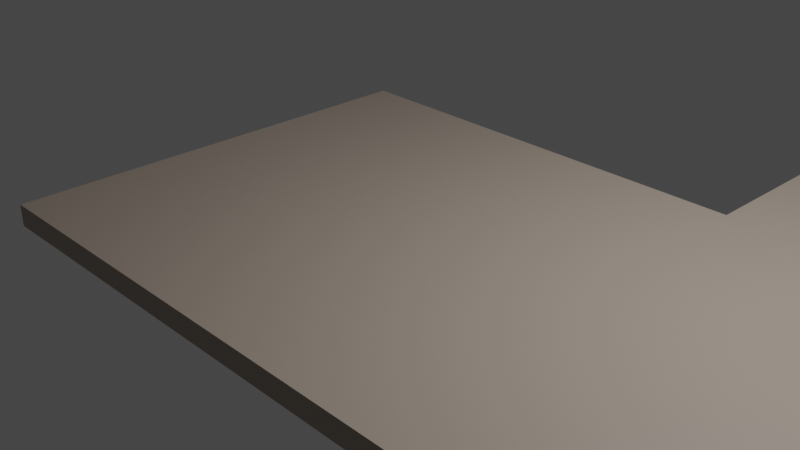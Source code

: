 # Source: living-kitchen-floor.blend  (saved by Blender 2.93.21; exported with 4.5.12 LTS)
import bpy
from mathutils import Matrix  # noqa: F401  (used for matrix-valued properties, if any)

bpy.ops.wm.read_factory_settings(use_empty=True)
scene = bpy.context.scene
scene.name = 'Scene'

# ---- collections
col_collection = bpy.data.collections.new('Collection'); scene.collection.children.link(col_collection)

# ---- materials (node trees are filled in below, after node groups)
mat_floor_living = bpy.data.materials.new('floor living')
mat_floor_living.use_transparent_shadow = False

# ---- material node trees
mat_floor_living.use_nodes = True; mat_floor_living.node_tree.nodes.clear()
_N = mat_floor_living.node_tree.nodes; _L = mat_floor_living.node_tree.links
n0 = _N.new('ShaderNodeBsdfPrincipled'); n0.name = 'Principled BSDF'; n0.location = (10, 300)
n0.distribution = 'GGX'
n0.subsurface_method = 'BURLEY'
n0.inputs[0].default_value = (0.3873, 0.3211, 0.267, 1.0)
n0.inputs[3].default_value = 1.45
n0.inputs[27].default_value = (0.0, 0.0, 0.0, 1.0)
n0.inputs[28].default_value = 1.0
n1 = _N.new('ShaderNodeOutputMaterial'); n1.name = 'Material Output'; n1.location = (300, 300)
_L.new(n0.outputs[0], n1.inputs[0])
n1.is_active_output = True

# ---- world
world_world = bpy.data.worlds.new('World'); scene.world = world_world
world_world.use_nodes = True; world_world.node_tree.nodes.clear()
_N = world_world.node_tree.nodes; _L = world_world.node_tree.links
n0 = _N.new('ShaderNodeOutputWorld'); n0.name = 'World Output'; n0.location = (300, 300)
n1 = _N.new('ShaderNodeBackground'); n1.name = 'Background'; n1.location = (10, 300)
n1.inputs[0].default_value = (0.05088, 0.05088, 0.05088, 1.0)
_L.new(n1.outputs[0], n0.inputs[0])
n0.is_active_output = True
world_world.color = (0.05088, 0.05088, 0.05088)
world_world.use_sun_shadow = False
world_world.sun_shadow_jitter_overblur = 0.0

# ---- cameras
cam_camera = bpy.data.cameras.new('Camera')
cam_camera.clip_end = 100.0
cam_camera.ortho_scale = 7.314

# ---- lights
light_light = bpy.data.lights.new('Light', 'POINT')
light_light.transmission_factor = 0.0
light_light.energy = 1000.0
light_light.shadow_soft_size = 0.1
light_light.shadow_maximum_resolution = 0.006
light_light.use_absolute_resolution = True

# ---- meshes
me_cube_349 = bpy.data.meshes.new('Cube.349')
me_cube_349.from_pydata([(-1.0, -1.0, -1.0), (-1.0, -1.0, 1.0), (-1.0, 1.0, -1.0), (-1.0, 1.0, 1.0), (1.0, -1.0, -1.0), (1.0, -1.0, 1.0), (1.0, 1.0, -1.0), (1.0, 1.0, 1.0), (-2.262, -2.84, -1.0), (-2.262, -2.84, 1.0), (-2.262, -0.9999, -1.0), (-2.262, -0.9999, 1.0), (-0.2618, -2.84, -1.0), (-0.2618, -2.84, 1.0), (-0.2618, -0.9999, -1.0), (-0.2618, -0.9999, 1.0)], [], [(0, 1, 3, 2), (2, 3, 7, 6), (6, 7, 5, 4), (4, 5, 1, 0), (2, 6, 4, 0), (7, 3, 1, 5), (8, 9, 11, 10), (10, 11, 15, 14), (14, 15, 13, 12), (12, 13, 9, 8), (10, 14, 12, 8), (15, 11, 9, 13)])
_uv = me_cube_349.uv_layers.new(name='UVMap')
_uv.uv.foreach_set('vector', [0.375, 0.0, 0.625, 0.0, 0.625, 0.25, 0.375, 0.25, 0.375, 0.25, 0.625, 0.25, 0.625, 0.5, 0.375, 0.5, 0.375, 0.5, 0.625, 0.5, 0.625, 0.75, 0.375, 0.75, 0.375, 0.75, 0.625, 0.75, 0.625, 1.0, 0.375, 1.0, 0.125, 0.5, 0.375, 0.5, 0.375, 0.75, 0.125, 0.75, 0.625, 0.5, 0.875, 0.5, 0.875, 0.75, 0.625, 0.75, 0.375, 0.0, 0.625, 0.0, 0.625, 0.25, 0.375, 0.25, 0.375, 0.25, 0.625, 0.25, 0.625, 0.5, 0.375, 0.5, 0.375, 0.5, 0.625, 0.5, 0.625, 0.75, 0.375, 0.75, 0.375, 0.75, 0.625, 0.75, 0.625, 1.0, 0.375, 1.0, 0.125, 0.5, 0.375, 0.5, 0.375, 0.75, 0.125, 0.75, 0.625, 0.5, 0.875, 0.5, 0.875, 0.75, 0.625, 0.75])
me_cube_349.materials.append(mat_floor_living)
me_cube_349.use_remesh_fix_poles = True
me_cube_349.use_remesh_preserve_attributes = False
me_cube_349.update()

# ---- objects
ob_light = bpy.data.objects.new('Light', light_light)
ob_camera = bpy.data.objects.new('Camera', cam_camera)
ob_floor_002 = bpy.data.objects.new('floor.002', me_cube_349)

# ---- transforms, parenting, visibility, modifiers, constraints
ob_light.location = (4.076, 1.005, 5.904)
ob_light.rotation_euler = (0.6503, 0.05522, 1.866)
ob_light.lock_rotations_4d = False
ob_light.empty_display_type = 'ARROWS'
ob_light.color = (0.0, 0.0, 0.0, 0.0)
ob_light.lineart.crease_threshold = 0.0
ob_camera.location = (7.359, -6.926, 4.958)
ob_camera.rotation_euler = (1.109, 0.0, 0.8149)
ob_camera.lock_rotations_4d = False
ob_camera.empty_display_type = 'ARROWS'
ob_camera.color = (0.0, 0.0, 0.0, 0.0)
ob_camera.display_type = 'WIRE'
ob_camera.lineart.crease_threshold = 0.0
ob_floor_002.location = (6.353, 4.973, 0.0)
ob_floor_002.scale = (4.0, 2.717, 0.12)

# ---- collection membership
col_collection.objects.link(ob_light)
col_collection.objects.link(ob_camera)
col_collection.objects.link(ob_floor_002)

# ---- scene / render settings (as saved in the file)
scene.camera = ob_camera
scene.frame_start = 1; scene.frame_end = 250; scene.frame_set(1)
scene.render.engine = 'BLENDER_EEVEE_NEXT'
scene.cycles.use_denoising = False
scene.cycles.samples = 128
scene.cycles.sampling_pattern = 'TABULATED_SOBOL'
scene.cycles.use_adaptive_sampling = False
scene.cycles.use_light_tree = False
scene.view_settings.view_transform = 'Filmic'
bpy.context.view_layer.update()
